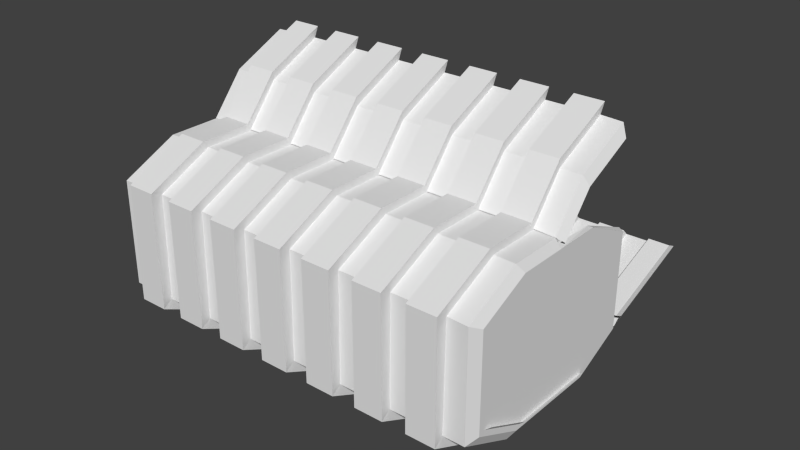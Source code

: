 # Source: MagnetDispenserblend.blend  (saved by Blender 2.68.0; exported with 4.5.12 LTS)
import bpy
from mathutils import Matrix  # noqa: F401  (used for matrix-valued properties, if any)

bpy.ops.wm.read_factory_settings(use_empty=True)
scene = bpy.context.scene
scene.name = 'Scene'

# ---- collections
col_collection_1 = bpy.data.collections.new('Collection 1'); scene.collection.children.link(col_collection_1)

# ---- materials (node trees are filled in below, after node groups)
mat_material = bpy.data.materials.new('Material')
mat_material.alpha_threshold = 0.0
mat_material.use_transparent_shadow = False
mat_material.roughness = 0.5
mat_material.line_color = (0.0, 0.0, 0.0, 1.0)

# ---- material node trees

# ---- world
world_world = bpy.data.worlds.new('World'); scene.world = world_world
world_world.color = (0.05088, 0.05088, 0.05088)
world_world.use_sun_shadow = False
world_world.sun_shadow_jitter_overblur = 0.0
world_world.cycles.sampling_method = 'MANUAL'
world_world.cycles.sample_map_resolution = 256

# ---- meshes
me_cube_002 = bpy.data.meshes.new('Cube.002')
me_cube_002.from_pydata([(0.4668, -0.7832, -0.5904), (0.3335, -0.7832, -0.5904), (0.3335, -0.2657, -1.09), (0.4668, -0.2657, -1.09), (0.4668, -0.7832, 1.41), (0.3335, -0.7832, 1.41), (0.3401, -0.3139, -1.24), (0.3401, -0.8832, -0.6904), (0.4668, 0.2168, -1.09), (0.3335, 0.2168, -1.09), (0.4601, -0.3139, -1.24), (0.4601, -0.8832, -0.6904), (0.3335, -0.2657, 1.91), (0.4668, -0.2657, 1.91), (0.3368, -0.8913, 1.503), (0.1935, -0.8832, -0.6904), (0.1935, -0.3139, -1.24), (0.3401, 0.2168, -1.24), (0.3335, 0.6993, -1.09), (0.4668, 0.6993, -1.09), (0.4601, 0.2168, -1.24), (0.6068, -0.3139, -1.24), (0.6068, -0.8832, -0.6904), (0.3368, -0.322, 2.053), (0.4635, -0.322, 2.053), (0.4635, -0.8913, 1.503), (0.3335, 0.2168, 1.91), (0.4668, 0.2168, 1.91), (0.4668, 0.2168, 1.91), (0.4668, 0.2162, 1.91), (0.1968, -0.8913, 1.503), (0.2001, -0.7832, -0.5904), (0.2001, -0.2657, -1.09), (0.1935, 0.2168, -1.24), (0.3335, 1.217, -0.5904), (0.4668, 1.217, -0.5904), (0.4635, 0.7395, -1.247), (0.6068, 0.2168, -1.24), (0.6035, -0.8913, 1.503), (0.6001, -0.2657, -1.09), (0.6001, -0.7832, -0.5904), (0.3368, 0.2082, 2.052), (0.3368, 0.2088, 2.052), (0.3368, 0.2087, 2.053), (0.3401, -0.3832, 2.211), (0.3401, -1.009, 1.606), (0.1968, -0.322, 2.053), (0.4601, -0.3832, 2.211), (0.4601, -1.009, 1.606), (0.6035, -0.322, 2.053), (0.4665, 0.216, 1.924), (0.4635, 0.2088, 2.052), (0.2001, -0.7832, 1.41), (0.2001, 0.2168, -1.09), (0.0668, -0.7832, -0.5904), (0.0668, -0.2657, -1.09), (0.3368, 0.7395, -1.247), (0.1968, 0.7395, -1.247), (0.3368, 1.309, -0.6971), (0.4635, 1.309, -0.6971), (0.6035, 0.7395, -1.247), (0.6001, 0.2168, -1.09), (0.7335, -0.2657, -1.09), (0.7335, -0.7832, -0.5904), (0.4635, 0.2087, 2.053), (0.3401, 0.2006, 2.211), (0.1971, 0.2081, 2.053), (0.1971, 0.2087, 2.053), (0.1968, 0.2087, 2.053), (0.3364, 0.2087, 2.053), (0.3364, 0.2081, 2.053), (0.1935, -0.3832, 2.211), (0.1935, -1.009, 1.606), (0.3335, -0.8994, -0.7038), (0.07013, -0.322, 2.053), (0.07013, -0.8913, 1.503), (0.2001, -0.2657, 1.91), (0.4668, -0.8994, -0.7038), (0.6068, -0.3832, 2.211), (0.6068, -1.009, 1.606), (0.4601, -1.009, -0.8138), (0.4601, 0.2001, 2.21), (0.4601, 0.2007, 2.21), (0.4601, 0.2006, 2.211), (0.4604, 0.2014, 2.196), (0.4605, 0.2009, 2.195), (0.729, -0.322, 2.053), (0.729, -0.8913, 1.503), (0.6001, -0.7832, 1.41), (0.6001, -0.2657, 1.91), (0.4638, 0.2081, 2.053), (0.4638, 0.2087, 2.053), (0.6035, 0.2087, 2.053), (0.6031, 0.2087, 2.053), (0.6031, 0.2081, 2.053), (0.0668, 0.2168, -1.09), (0.0668, -0.7832, 1.41), (0.07347, -0.3139, -1.24), (0.07347, -0.8832, -0.6904), (0.1968, 1.309, -0.6971), (0.3401, 0.7845, -1.419), (0.3401, 1.411, -0.8138), (0.4601, 0.7845, -1.419), (0.4601, 1.411, -0.8138), (0.6035, 1.309, -0.6971), (0.6001, 0.6993, -1.09), (0.7335, 0.2168, -1.09), (0.7335, -0.7832, 1.41), (0.7246, -0.3139, -1.24), (0.7246, -0.8832, -0.6904), (0.1935, 0.2006, 2.211), (0.1935, 0.2007, 2.21), (0.3401, 0.2007, 2.21), (0.1938, 0.2014, 2.196), (0.07013, 0.2087, 2.053), (0.1935, 0.2001, 2.21), (0.1938, 0.2009, 2.195), (0.3401, -1.009, -0.8138), (0.1935, -1.009, -0.8138), (0.2001, -0.8994, -0.7038), (0.0668, -0.8994, -0.7038), (-0.06987, -0.322, 2.053), (-0.06987, -0.8913, 1.503), (0.07347, -0.3832, 2.211), (0.07346, -1.009, 1.606), (0.0668, -0.2657, 1.91), (0.3335, -0.3301, -1.254), (0.4668, -0.3301, -1.254), (0.6068, -1.009, -0.8138), (0.6068, 0.2006, 2.211), (0.6068, 0.2007, 2.21), (0.7335, -0.8994, -0.7038), (0.6001, -0.8994, -0.7038), (0.729, 0.2087, 2.053), (0.869, -0.8913, 1.503), (0.869, -0.322, 2.053), (0.7246, -0.3832, 2.211), (0.7246, -1.009, 1.606), (0.6034, 0.2082, 2.052), (0.6034, 0.2088, 2.052), (0.6001, 0.2168, 1.91), (0.7335, -0.2657, 1.91), (0.2001, 0.6993, -1.09), (0.07347, 0.2168, -1.24), (0.0668, 0.6993, -1.09), (-0.0732, -0.8832, -0.6904), (-0.0732, -0.3139, -1.24), (0.07013, 1.309, -0.6971), (0.07013, 0.7395, -1.247), (0.2001, 1.217, -0.5904), (0.1935, 0.7845, -1.419), (0.1935, 1.411, -0.8138), (0.3401, 0.2006, -1.419), (0.3335, 0.2006, -1.254), (0.4668, 0.2006, -1.254), (0.6068, 0.7845, -1.419), (0.6068, 1.411, -0.8138), (0.729, 0.7395, -1.247), (0.729, 1.309, -0.6971), (0.6001, 1.217, -0.5904), (0.7335, 0.6993, -1.09), (0.7246, 0.2168, -1.24), (0.8712, -0.314, -1.24), (0.8712, -0.8832, -0.6904), (-0.06955, 0.2081, 2.053), (-0.06955, 0.2087, 2.053), (-0.06987, 0.2087, 2.053), (0.06978, 0.2087, 2.053), (0.06978, 0.2081, 2.053), (0.07011, 0.2082, 2.052), (0.07011, 0.2088, 2.052), (0.0668, 0.2168, 1.91), (0.07347, 0.2006, 2.211), (0.1968, 0.2088, 2.052), (0.1935, -0.3832, -1.419), (0.3401, -0.3832, -1.419), (0.0668, -0.3301, -1.254), (0.2001, -0.3301, -1.254), (-0.1965, -0.322, 2.053), (-0.1965, -0.8913, 1.503), (-0.0732, -0.3832, 2.211), (-0.0732, -1.009, 1.606), (-0.06653, -0.2657, 1.91), (-0.06653, -0.7832, 1.41), (0.2001, 0.2168, 1.91), (0.2001, 0.2168, 1.91), (0.2001, 0.2162, 1.91), (0.4601, -0.3832, -1.419), (0.6068, -0.3832, -1.419), (0.7246, -1.009, -0.8138), (0.6001, -0.3301, -1.254), (0.7335, -0.3301, -1.254), (0.729, 0.2088, 2.052), (0.7293, 0.2081, 2.053), (0.7293, 0.2087, 2.053), (0.869, 0.2087, 2.053), (0.8687, 0.2087, 2.053), (0.8687, 0.2081, 2.053), (0.7246, 0.2001, 2.21), (0.7246, 0.2007, 2.21), (0.7246, 0.2006, 2.211), (0.7251, 0.2015, 2.194), (0.7251, 0.201, 2.192), (0.9735, -0.3301, 2.046), (0.9735, -0.8994, 1.496), (0.8712, -0.3832, 2.211), (0.8712, -1.009, 1.606), (0.8668, -0.7832, 1.41), (0.8668, -0.2657, 1.91), (0.7335, 0.2168, 1.91), (0.7334, 0.2168, 1.91), (0.7334, 0.2162, 1.91), (0.733, 0.2159, 1.926), (-0.0732, 0.2168, -1.24), (0.0668, 1.217, -0.5904), (-0.06653, -0.7832, -0.5904), (-0.06653, -0.2657, -1.09), (-0.06987, 0.7395, -1.247), (-0.06987, 1.309, -0.6971), (0.07347, 0.7845, -1.419), (0.07347, 1.411, -0.8138), (0.0668, 0.2006, -1.254), (0.2001, 0.2006, -1.254), (0.1935, 0.2006, -1.419), (0.4601, 0.2006, -1.419), (0.6068, 0.2006, -1.419), (0.6001, 0.2006, -1.254), (0.7335, 0.2006, -1.254), (0.869, 0.7395, -1.247), (0.869, 1.309, -0.6971), (0.7246, 0.7845, -1.419), (0.7246, 1.411, -0.8138), (0.7335, 1.217, -0.5904), (0.8712, 0.2168, -1.24), (0.8668, -0.2657, -1.09), (0.8668, -0.7832, -0.5904), (-0.1965, 0.2087, 2.053), (-0.07319, 0.2001, 2.21), (-0.07319, 0.2007, 2.21), (-0.0732, 0.2006, 2.211), (-0.07289, 0.2014, 2.196), (-0.07286, 0.2009, 2.195), (-0.06985, 0.2088, 2.052), (-0.06985, 0.2082, 2.052), (-0.06686, 0.2154, 1.924), (-0.06686, 0.216, 1.924), (-0.06653, 0.2168, 1.91), (0.07345, 0.2007, 2.21), (0.1998, 0.216, 1.924), (0.07347, -1.009, -0.8138), (0.07347, -0.3832, -1.419), (-0.06653, -0.8994, -0.7038), (-0.1999, -0.8994, -0.7038), (-0.3365, -0.322, 2.053), (-0.3365, -0.8913, 1.503), (-0.1999, -0.7832, 1.41), (-0.1999, -0.2657, 1.91), (-0.1932, -0.3832, 2.211), (-0.1932, -1.009, 1.606), (-0.0732, -1.009, -0.8138), (0.7246, -0.3832, -1.419), (0.9735, 0.2006, 2.046), (0.8712, 0.2006, 2.211), (0.869, 0.2081, 2.052), (0.869, 0.2088, 2.052), (0.8668, 0.2168, 1.91), (0.8712, 0.2007, 2.21), (0.9735, -0.8994, -0.7038), (1.0, -0.277, 1.881), (1.0, -0.7894, 1.386), (0.8668, -0.8994, -0.7038), (0.9735, -0.7832, 1.41), (0.9735, -0.2657, 1.91), (0.8712, -1.009, -0.8138), (-0.06653, 0.2168, -1.09), (-0.1999, -0.7832, -0.5904), (-0.1999, -0.2657, -1.09), (-0.1965, 1.309, -0.6971), (-0.1965, 0.7395, -1.247), (-0.0732, 0.7845, -1.419), (-0.0732, 1.411, -0.8138), (-0.06653, 0.6993, -1.09), (-0.06653, 1.217, -0.5904), (0.07347, 0.2006, -1.419), (0.8712, 1.411, -0.8138), (0.9735, 0.7314, -1.254), (0.9735, 1.301, -0.7038), (0.8712, 0.7845, -1.419), (0.8668, 1.217, -0.5904), (0.8668, 0.6993, -1.09), (0.8668, 0.2168, -1.09), (0.9735, -0.7832, -0.5904), (0.9735, -0.2657, -1.09), (-0.3362, 0.2081, 2.053), (-0.3362, 0.2087, 2.053), (-0.3365, 0.2087, 2.053), (-0.1969, 0.2087, 2.053), (-0.1969, 0.2081, 2.053), (-0.1966, 0.2082, 2.052), (-0.1966, 0.2088, 2.052), (-0.1999, 0.2168, 1.91), (-0.1932, 0.2006, 2.211), (-0.06657, 0.2168, 1.91), (-0.06657, 0.2162, 1.91), (-0.0732, -0.3832, -1.419), (-0.1999, -0.3301, -1.254), (-0.06653, -0.3301, -1.254), (-0.4632, -0.8913, 1.503), (-0.4632, -0.322, 2.053), (-0.3332, -0.2657, 1.91), (-0.3332, -0.7832, 1.41), (-0.3399, -0.3832, 2.211), (-0.3399, -1.009, 1.606), (-0.3399, -0.8832, -0.6904), (-0.1932, -0.8832, -0.6904), (0.8712, -0.3832, -1.419), (0.7246, 0.2006, -1.419), (0.9729, 0.2007, 2.045), (1.0, 0.2006, 1.881), (0.9735, 0.2168, 1.91), (1.0, -0.7894, -0.5938), (-0.1999, 0.2168, -1.09), (-0.1932, -0.3139, -1.24), (-0.3365, 0.7395, -1.247), (-0.3365, 1.309, -0.6971), (-0.1932, 0.7845, -1.419), (-0.1932, 1.411, -0.8138), (-0.1999, 1.217, -0.5904), (-0.1999, 0.6993, -1.09), (-0.1999, 0.2006, -1.254), (-0.06653, 0.2006, -1.254), (-0.0732, 0.2006, -1.419), (0.8668, 0.2006, -1.254), (1.0, 0.6783, -1.089), (1.0, 1.191, -0.5938), (0.9735, 1.217, -0.5904), (0.8712, 0.2006, -1.419), (0.9735, 0.6993, -1.09), (0.9735, 0.2168, -1.09), (1.019, -0.2175, -0.9404), (1.019, -0.6832, -0.4904), (-0.4632, 0.2087, 2.053), (-0.3399, 0.2001, 2.21), (-0.3399, 0.2007, 2.21), (-0.3399, 0.2006, 2.211), (-0.3396, 0.2014, 2.196), (-0.3395, 0.2009, 2.195), (-0.3365, 0.2088, 2.052), (-0.3365, 0.2082, 2.052), (-0.3335, 0.2154, 1.924), (-0.3335, 0.216, 1.924), (-0.3332, 0.2168, 1.91), (-0.1932, 0.2007, 2.21), (-0.1932, -1.009, -0.8138), (-0.1932, -0.3832, -1.419), (-0.3332, -0.8994, -0.7038), (-0.4665, -0.8994, -0.7038), (-0.6032, -0.322, 2.053), (-0.6032, -0.8913, 1.503), (-0.4665, -0.7832, 1.41), (-0.4665, -0.2657, 1.91), (-0.4599, -0.3832, 2.211), (-0.4599, -1.009, 1.606), (-0.3399, -1.009, -0.8138), (-0.3399, -0.3139, -1.24), (0.8668, -0.3301, -1.254), (0.9734, 0.2007, 2.045), (0.9735, 0.2008, 2.045), (1.0, 0.2008, 1.881), (0.9735, -0.3301, -1.254), (1.0, -0.277, -1.089), (1.019, -0.6832, 1.31), (-0.1932, 0.2168, -1.24), (-0.3399, 0.2168, -1.24), (-0.4632, 1.309, -0.6971), (-0.4632, 0.7395, -1.247), (-0.3399, 0.7845, -1.419), (-0.3399, 1.411, -0.8138), (-0.1932, 0.2006, -1.419), (0.9735, 0.2006, -1.254), (1.0, 0.2006, -1.089), (1.019, 1.117, -0.4904), (1.019, 0.651, -0.9404), (1.019, 0.2168, -0.9404), (-0.6029, 0.2081, 2.053), (-0.6029, 0.2087, 2.053), (-0.6032, 0.2087, 2.053), (-0.4636, 0.2087, 2.053), (-0.4636, 0.2081, 2.053), (-0.4632, 0.2082, 2.052), (-0.4632, 0.2088, 2.052), (-0.4665, 0.2168, 1.91), (-0.4599, 0.2006, 2.211), (-0.3332, 0.2168, 1.91), (-0.3332, 0.2162, 1.91), (-0.3399, -0.3832, -1.419), (-0.4665, -0.3301, -1.254), (-0.3332, -0.3301, -1.254), (-0.7299, -0.322, 2.053), (-0.7299, -0.8913, 1.503), (-0.5999, -0.2657, 1.91), (-0.5999, -0.7832, 1.41), (-0.6065, -0.3832, 2.211), (-0.6065, -1.009, 1.606), (-0.6065, -0.8832, -0.6904), (-0.4599, -0.8832, -0.6904), (-0.4665, -0.7832, -0.5904), (-0.3332, -0.7832, -0.5904), (-0.3332, -0.2657, -1.09), (1.0, 0.6781, 1.881), (0.9999, 0.6785, 1.881), (1.0, 0.6783, 1.881), (-0.3332, 0.2168, -1.09), (-0.6032, 0.7395, -1.247), (-0.6032, 1.309, -0.6971), (-0.4599, 0.7845, -1.419), (-0.4599, 1.411, -0.8138), (-0.4665, 0.2006, -1.254), (-0.3332, 0.2006, -1.254), (-0.3332, 1.217, -0.5904), (-0.4665, 1.217, -0.5904), (-0.3399, 0.2006, -1.419), (1.0, 1.191, 1.386), (0.9999, 1.191, 1.386), (0.9999, 1.191, 1.386), (0.9735, 1.217, 1.409), (-0.6062, 0.2014, 2.196), (-0.7299, 0.2087, 2.053), (-0.6065, 0.2001, 2.21), (-0.6065, 0.2007, 2.21), (-0.6065, 0.2006, 2.211), (-0.6062, 0.2009, 2.195), (-0.6032, 0.2088, 2.052), (-0.6032, 0.2082, 2.052), (-0.6002, 0.2154, 1.924), (-0.6002, 0.216, 1.924), (-0.5999, 0.2168, 1.91), (-0.4599, 0.2007, 2.21), (-0.4599, -1.009, -0.8138), (-0.4599, -0.3832, -1.419), (-0.5999, -0.8994, -0.7038), (-0.7332, -0.8994, -0.7038), (-0.8699, -0.322, 2.053), (-0.8699, -0.8913, 1.503), (-0.7265, -0.3832, 2.211), (-0.7265, -1.009, 1.606), (-0.7332, -0.7832, 1.41), (-0.7332, -0.2657, 1.91), (-0.6065, -1.009, -0.8138), (-0.6065, -0.3139, -1.24), (-0.4599, -0.3139, -1.24), (-0.4665, -0.2657, -1.09), (0.9735, 0.6993, 1.91), (-0.3332, 0.6993, -1.09), (-0.4599, 0.2168, -1.24), (-0.6065, 0.2168, -1.24), (-0.7299, 1.309, -0.6971), (-0.7299, 0.7395, -1.247), (-0.5999, 0.6993, -1.09), (-0.5999, 1.217, -0.5904), (-0.6065, 0.7845, -1.419), (-0.6065, 1.411, -0.8138), (-0.4599, 0.2006, -1.419), (-0.4665, 0.6993, -1.09), (-0.8696, 0.2081, 2.053), (-0.8696, 0.2087, 2.053), (-0.8699, 0.2087, 2.053), (-0.7302, 0.2087, 2.053), (-0.7302, 0.2081, 2.053), (-0.7299, 0.2082, 2.052), (-0.7299, 0.2088, 2.052), (-0.7332, 0.2168, 1.91), (-0.7265, 0.2006, 2.211), (-0.5999, 0.2168, 1.91), (-0.5999, 0.2162, 1.91), (-0.6065, -0.3832, -1.419), (-0.7332, -0.3301, -1.254), (-0.5999, -0.3301, -1.254), (-0.9732, -0.8994, 1.496), (-0.9732, -0.3301, 2.046), (-0.8732, -0.3832, 2.211), (-0.8732, -1.009, 1.606), (-0.8665, -0.2657, 1.91), (-0.8665, -0.7832, 1.41), (-0.8732, -0.8832, -0.6904), (-0.7265, -0.8832, -0.6904), (-0.5999, -0.7832, -0.5904), (-0.7332, -0.7832, -0.5904), (-0.5999, -0.2657, -1.09), (-0.4665, 0.2168, -1.09), (0.9735, 1.217, 1.41), (-0.5999, 0.2168, -1.09), (-0.8699, 0.7395, -1.247), (-0.8699, 1.309, -0.6971), (-0.7265, 0.7845, -1.419), (-0.7265, 1.411, -0.8138), (-0.7332, 1.217, -0.5904), (-0.7332, 0.6993, -1.09), (-0.7332, 0.2006, -1.254), (-0.5999, 0.2006, -1.254), (-0.6065, 0.2006, -1.419), (-0.8729, 0.2014, 2.196), (-0.9732, 0.2006, 2.046), (-0.8732, 0.2001, 2.21), (-0.8732, 0.2007, 2.21), (-0.8732, 0.2006, 2.211), (-0.8729, 0.2009, 2.195), (-0.8698, 0.2088, 2.052), (-0.8698, 0.2081, 2.052), (-0.8669, 0.2154, 1.924), (-0.8669, 0.216, 1.924), (-0.8665, 0.2168, 1.91), (-0.7266, 0.2007, 2.21), (-0.7265, -1.009, -0.8138), (-0.7265, -0.3832, -1.419), (-0.8665, -0.8994, -0.7038), (-0.9999, -0.7894, 1.386), (-0.9999, -0.277, 1.881), (-0.8732, -1.009, -0.8138), (-0.9732, -0.2657, 1.91), (-0.9732, -0.7832, 1.41), (-0.8732, -0.3139, -1.24), (-0.7265, -0.3139, -1.24), (-0.7332, -0.2657, -1.09), (-0.7265, 0.2168, -1.24), (-0.8732, 0.2168, -1.24), (-0.9732, 1.301, -0.7038), (-0.9732, 0.7314, -1.254), (-0.8732, 0.7845, -1.419), (-0.8732, 1.411, -0.8138), (-0.8665, 0.6993, -1.09), (-0.8665, 1.217, -0.5904), (-0.7265, 0.2006, -1.419), (-0.7332, 0.2168, -1.09), (-0.9999, 0.2006, 1.881), (-0.9732, 0.2007, 2.045), (-0.9731, 0.2007, 2.045), (-0.8705, 0.2088, 2.052), (-0.9732, 0.2168, 1.91), (-0.8666, 0.2168, 1.91), (-0.8666, 0.2162, 1.91), (-0.8732, -0.3832, -1.419), (-0.9732, -0.8994, -0.7038), (-0.9999, -0.7894, -0.5938), (-0.8665, -0.7832, -0.5904), (-0.9732, -0.7832, -0.5904), (-0.8665, -0.2657, -1.09), (-0.8665, 0.2168, -1.09), (-0.9999, 1.191, -0.5938), (-0.9999, 0.6783, -1.089), (-0.9732, 0.2006, -1.254), (-0.8665, 0.2006, -1.254), (-0.9732, 0.6993, -1.09), (-0.9732, 1.217, -0.5904), (-0.8732, 0.2006, -1.419), (-0.9732, 0.2007, 2.045), (-0.9997, 0.2007, 1.881), (-0.8665, -0.3301, -1.254), (-0.9732, -0.3301, -1.254), (-0.9999, -0.277, -1.089), (-0.9732, -0.2657, -1.09), (-0.9999, 0.2006, -1.089), (-0.9732, 0.2168, -1.09), (-1.019, -0.6832, -0.4904), (-1.019, -0.2175, -0.9404), (-0.9997, 1.191, 1.386), (-0.9997, 1.191, 1.386), (-0.9999, 1.191, 1.386), (-0.9732, 1.217, 1.409), (-0.9732, 1.217, 1.409), (-1.019, 0.2168, -0.9404), (-1.019, 0.651, -0.9404), (-0.9997, 0.6785, 1.881), (-0.9999, 0.6783, 1.881), (-0.9999, 1.191, -0.5938), (-0.9999, 0.6783, -1.089), (-0.9999, 0.6783, 1.88), (-0.9999, 1.19, 1.385), (-0.9999, 1.19, 1.386), (-0.9999, 1.191, 1.386), (-0.9999, 0.6783, 1.881), (-0.9999, 0.6783, 1.88), (-0.9999, 0.2006, -1.089), (-0.9999, 0.2006, 1.88), (-0.9999, 0.6778, 1.88), (-0.9999, 0.6778, 1.881), (-0.9999, 0.2006, 1.881), (-0.9999, 0.2006, 1.881), (-0.9999, 0.2001, 1.881), (-0.9999, -0.277, -1.089), (-0.9999, 0.2001, 1.88), (-0.9999, -0.277, 1.881), (-0.9997, 0.6781, 1.881), (-0.9997, 0.6785, 1.881), (-0.9997, 0.2007, 1.881), (-0.9999, -0.7894, -0.5938), (-0.9999, -0.7894, 1.386), (-0.3332, 1.217, -0.5904), (-0.3332, 0.6993, -1.09), (-0.3365, 0.7395, -1.247), (-0.3365, 1.309, -0.6971), (-0.4632, 0.7395, -1.247), (-0.4665, 0.6993, -1.09), (-0.4665, 1.217, -0.5904), (-0.4632, 1.309, -0.6971), (-0.7299, -0.8913, 1.503), (-0.7332, -0.7832, 1.41), (-0.7332, -0.7832, -0.5904), (-0.7265, -0.8832, -0.6904), (-0.7332, -0.2657, -1.09), (-0.7265, -0.3139, -1.24), (0.07345, 0.2001, 2.21), (-0.9999, 0.6778, 1.88), (-0.9999, 1.19, 1.385), (-0.9999, 0.2001, 1.88), (0.6068, 0.2001, 2.21), (0.3401, 0.2001, 2.21), (-0.1932, 0.2001, 2.21), (-0.7266, 0.2001, 2.21), (0.8712, 0.2001, 2.21), (-0.4599, 0.2001, 2.21), (1.0, 0.2008, 1.881), (1.0, 0.6781, 1.881), (1.0, 0.5228, -0.8811), (1.0, 0.783, -0.3161), (1.0, 0.783, 0.8344), (0.9735, -0.07811, -0.8781), (0.9735, -0.363, -0.3074), (0.9735, -0.3747, 0.8192), (0.9735, -0.1072, 1.392), (0.9735, 0.4508, 1.411), (0.9735, 0.7474, 0.8393), (0.9735, 0.7532, -0.3035), (0.9735, 0.4858, -0.8836), (1.0, 0.4824, 1.416), (1.0, -0.07383, 1.385), (1.0, -0.343, 0.8049), (1.0, -0.334, -0.315), (1.0, -0.04693, -0.8794), (-0.9733, 0.6783, 1.88)], [(581, 639)], [(0, 3, 2, 1), (55, 54, 31, 32), (1, 5, 4, 0), (54, 96, 52, 31), (406, 359, 310, 407), (2, 3, 8, 9), (321, 276, 216, 274), (109, 107, 87), (179, 254, 253, 178), (109, 63, 107), (372, 322, 276, 321), (484, 443, 399, 485), (484, 483, 443), (563, 564, 560, 545), (484, 544, 483), (275, 255, 183, 215), (357, 358, 401, 400), (271, 291, 340, 371), (562, 560, 546, 547), (145, 122, 75, 98), (145, 183, 122), (145, 215, 183), (525, 547, 546, 521), (552, 562, 547, 530), (217, 213, 143, 148), (543, 559, 558, 542), (516, 478, 479, 517), (478, 516, 543, 542), (527, 549, 548, 526), (559, 561, 550, 558), (267, 270, 365, 369), (77, 73, 126, 127), (119, 120, 176, 177), (225, 60, 226), (225, 155, 60), (251, 252, 305, 306), (355, 356, 396, 397), (440, 441, 476, 477), (494, 495, 456, 457), (134, 204, 203, 135), (23, 14, 25, 24), (202, 86, 198, 201), (86, 202, 133), (133, 202, 201), (200, 198, 86, 136), (199, 201, 198, 200), (85, 24, 81, 84), (24, 85, 64), (64, 85, 84), (83, 81, 24, 47), (82, 84, 81, 83), (124, 120, 75), (124, 249, 120), (178, 179, 122, 121), (308, 307, 254, 253), (398, 399, 358, 357), (479, 478, 443, 442), (132, 128, 188, 190), (25, 14, 73, 77), (135, 203, 261, 195), (30, 75, 120, 119), (176, 250, 283, 221), (122, 179, 252, 251), (252, 353, 354, 305), (254, 307, 356, 355), (358, 399, 441, 440), (476, 514, 532, 498), (87, 137, 136, 86), (74, 75, 30, 46), (345, 343, 294, 295), (296, 294, 343, 352), (343, 344, 301, 352), (296, 352, 301, 236), (336, 228, 332), (336, 287, 228), (43, 23, 24, 64), (369, 365, 332, 379), (126, 153, 154, 127), (100, 101, 58, 56), (304, 259, 251, 306), (177, 176, 221, 222), (306, 305, 329, 330), (396, 417, 418, 397), (477, 476, 498, 499), (541, 518, 515, 557), (228, 229, 286, 285), (45, 73, 14), (45, 117, 73), (325, 326, 277, 278), (79, 132, 38), (79, 128, 132), (44, 45, 14, 23), (126, 175, 152, 153), (114, 74, 46, 68), (258, 252, 179), (361, 362, 307, 308), (258, 353, 252), (362, 356, 307), (362, 438, 356), (444, 445, 399, 398), (320, 267, 369, 370), (203, 204, 269, 268), (269, 204, 267, 320), (370, 369, 379, 380), (285, 286, 334, 333), (515, 542, 558, 557), (443, 481, 480, 442), (445, 441, 399), (445, 513, 441), (493, 529, 528, 492), (557, 558, 550, 551), (49, 38, 87, 86), (260, 189, 131, 191), (206, 273, 270, 134), (270, 273, 315, 365), (92, 49, 86, 133), (80, 187, 188, 128), (47, 48, 79, 78), (187, 224, 225, 188), (79, 48, 80, 128), (83, 47, 78, 129), (187, 80, 77, 127), (113, 111, 67, 68), (69, 67, 111, 112), (111, 110, 65, 112), (69, 112, 65, 43), (155, 156, 104, 60), (117, 118, 174, 175), (71, 72, 45, 44), (45, 72, 118, 117), (175, 174, 223, 152), (73, 117, 175, 126), (174, 118, 119, 177), (80, 25, 77), (80, 48, 25), (249, 259, 304, 250), (180, 181, 124, 123), (124, 181, 259, 249), (219, 279, 280, 220), (250, 304, 331, 283), (118, 30, 119), (118, 72, 30), (122, 181, 180, 121), (120, 249, 250, 176), (353, 363, 395, 354), (311, 312, 258, 257), (395, 421, 378, 354), (258, 312, 363, 353), (344, 311, 257, 301), (395, 363, 355, 397), (259, 122, 251), (259, 181, 122), (305, 354, 378, 329), (219, 220, 147, 148), (178, 121, 166, 236), (438, 448, 475, 439), (362, 403, 448, 438), (402, 403, 362, 361), (439, 475, 500, 462), (356, 438, 439, 396), (475, 448, 440, 477), (363, 254, 355), (363, 312, 254), (396, 439, 462, 417), (513, 518, 541, 514), (480, 481, 445, 444), (445, 481, 518, 513), (514, 541, 554, 532), (480, 444, 472, 505), (448, 358, 440), (448, 403, 358), (504, 467, 465, 501), (467, 504, 512), (472, 512, 504, 505), (467, 512, 472, 427), (501, 465, 466), (441, 513, 514, 476), (550, 561, 549, 527), (331, 304, 306, 330), (554, 541, 557, 551), (358, 403, 402, 357), (222, 221, 148, 57), (414, 461, 460, 413), (254, 312, 311, 253), (153, 56, 36, 154), (223, 174, 177, 222), (99, 151, 150, 57), (218, 280, 279, 217), (417, 375, 323, 418), (499, 498, 457, 413), (316, 260, 191, 227), (500, 475, 477, 499), (59, 103, 102, 36), (379, 285, 333, 380), (415, 416, 374, 375), (226, 60, 157, 227), (336, 316, 230, 287), (225, 224, 102, 155), (224, 187, 127, 154), (152, 223, 150, 100), (30, 72, 71, 46), (283, 331, 279, 219), (421, 376, 325, 378), (330, 329, 278, 217), (421, 395, 397, 418), (462, 500, 460, 415), (324, 377, 376, 323), (532, 554, 528, 494), (429, 387, 385, 426), (387, 429, 437), (429, 430, 392, 437), (387, 437, 392, 341), (426, 385, 386), (564, 570, 562, 560), (234, 235, 291, 292), (60, 105, 159, 104), (217, 274, 213), (217, 281, 274), (276, 275, 215, 216), (278, 328, 327, 277), (451, 406, 407, 408), (523, 487, 486, 488), (492, 547, 525), (492, 530, 547), (271, 207, 208, 272), (4, 5, 12, 13), (52, 96, 125, 76), (121, 122, 183, 182), (183, 255, 256, 182), (348, 349, 347, 295), (349, 348, 309), (309, 348, 295, 253), (349, 309, 351, 350), (347, 349, 350), (310, 359, 360, 309), (401, 446, 447, 400), (442, 443, 483, 482), (235, 207, 271, 291), (21, 22, 40, 39), (15, 52, 30), (143, 97, 55, 95), (15, 31, 52), (322, 314, 275, 276), (487, 446, 401, 486), (524, 522, 523, 533), (74, 125, 96, 75), (404, 486, 401, 358), (398, 447, 446, 399), (288, 289, 337, 335), (34, 18, 19, 35), (14, 1, 7), (14, 5, 1), (144, 142, 149, 214), (217, 218, 282, 281), (327, 328, 281, 282), (463, 453, 419, 420), (496, 497, 458, 459), (492, 493, 531, 530), (290, 234, 292, 338), (134, 207, 235, 163), (57, 53, 33), (57, 142, 53), (95, 55, 32, 53), (146, 216, 215, 145), (489, 451, 408, 412), (307, 359, 406, 405), (523, 488, 491, 533), (521, 546, 544, 484), (157, 106, 161), (157, 160, 106), (46, 30, 52, 76), (148, 144, 214, 147), (413, 491, 455), (413, 458, 491), (457, 497, 496, 456), (272, 208, 265, 319), (11, 4, 25), (4, 11, 0), (27, 13, 29, 28), (29, 26, 28), (26, 29, 13, 12), (17, 6, 2, 9), (243, 244, 242, 166), (244, 243, 182), (182, 243, 166, 121), (244, 182, 246, 245), (242, 244, 245), (184, 76, 186, 185), (186, 171, 185), (171, 186, 76, 125), (246, 182, 303, 302), (303, 300, 302), (300, 303, 182, 256), (313, 310, 254), (313, 407, 310), (436, 400, 474, 473), (474, 471, 473), (471, 474, 400, 447), (351, 309, 394, 393), (394, 391, 393), (391, 394, 309, 360), (508, 509, 510, 507), (509, 508, 482), (482, 508, 466, 442), (509, 482, 511, 510), (466, 508, 507), (292, 339, 340, 291), (338, 383, 339, 292), (337, 335, 381, 382), (560, 545, 544, 546), (483, 520, 519, 482), (553, 552, 530, 531), (545, 520, 483, 544), (511, 482, 540, 539), (540, 538, 539), (538, 540, 482, 519), (233, 162, 234, 290), (40, 63, 62, 39), (135, 208, 207, 134), (107, 88, 89, 141), (108, 62, 63, 109), (40, 88, 107, 63), (228, 289, 288, 229), (105, 160, 232, 159), (157, 158, 232, 160), (162, 163, 235, 234), (39, 62, 106, 61), (209, 141, 211, 210), (211, 140, 210), (140, 211, 141, 89), (109, 163, 162, 108), (134, 87, 86, 135), (87, 134, 163, 109), (158, 157, 228, 229), (108, 162, 233, 161), (197, 135, 193, 194), (197, 194, 196, 195), (135, 197, 195), (133, 193, 135, 86), (193, 133, 194), (11, 22, 21, 10), (38, 25, 24, 49), (11, 25, 38, 22), (36, 60, 104, 59), (10, 21, 37, 20), (94, 49, 90, 91), (94, 91, 93, 92), (49, 94, 92), (64, 90, 49, 24), (90, 64, 91), (0, 11, 10, 3), (36, 59, 35, 19), (49, 89, 88, 38), (37, 21, 39, 61), (24, 25, 4, 13), (36, 8, 20), (36, 19, 8), (38, 40, 22), (38, 88, 40), (16, 15, 7, 6), (14, 30, 46, 23), (15, 30, 14, 7), (99, 57, 56, 58), (16, 6, 17, 33), (70, 23, 66, 67), (70, 67, 69, 43), (23, 70, 43), (68, 66, 23, 46), (66, 68, 67), (6, 7, 1, 2), (56, 18, 34, 58), (16, 32, 31, 15), (57, 99, 149, 142), (23, 12, 5, 14), (146, 145, 98, 97), (75, 122, 121, 74), (218, 217, 148, 147), (213, 146, 97, 143), (168, 121, 164, 165), (168, 165, 167, 114), (121, 168, 114, 74), (164, 121, 166), (164, 166, 165), (75, 54, 98), (75, 96, 54), (97, 98, 54, 55), (364, 313, 314, 322), (323, 278, 277, 324), (313, 254, 179, 314), (373, 364, 322, 372), (297, 253, 293, 294), (297, 294, 296, 236), (253, 297, 236, 178), (293, 253, 295), (293, 295, 294), (364, 408, 407, 313), (178, 256, 255, 179), (253, 254, 310, 309), (323, 412, 373), (323, 453, 412), (179, 275, 314), (179, 255, 275), (449, 404, 405, 450), (307, 358, 357, 308), (404, 358, 307, 405), (413, 375, 374, 414), (455, 449, 450, 454), (388, 357, 384, 385), (388, 385, 387, 341), (357, 388, 341, 308), (384, 357, 386), (384, 386, 385), (450, 405, 406, 451), (433, 434, 432, 386), (434, 433, 400), (400, 433, 386, 357), (434, 400, 436, 435), (432, 434, 435), (449, 488, 486, 404), (413, 414, 459, 458), (454, 450, 451, 489), (308, 360, 359, 307), (521, 484, 485, 522), (399, 443, 442, 398), (493, 492, 457, 456), (525, 521, 522, 524), (468, 442, 464, 465), (468, 465, 467, 427), (442, 468, 427, 398), (464, 442, 466), (464, 466, 465), (571, 552, 562, 570), (195, 263, 208, 135), (208, 263, 264, 265), (263, 195, 264), (213, 274, 216, 146), (341, 389, 360, 308), (360, 389, 390, 391), (389, 341, 390), (143, 144, 148), (524, 497, 457), (143, 95, 144), (524, 533, 497), (92, 138, 89, 49), (89, 138, 139, 140), (138, 92, 139), (236, 298, 256, 178), (256, 298, 299, 300), (298, 236, 299), (289, 290, 338, 337), (18, 9, 8, 19), (33, 53, 32, 16), (95, 53, 142, 144), (321, 274, 281, 328), (463, 489, 412, 453), (497, 533, 491, 458), (161, 106, 62, 108), (455, 491, 488, 449), (17, 18, 56), (17, 9, 18), (338, 337, 382, 383), (233, 289, 228), (233, 290, 289), (61, 106, 160, 105), (157, 161, 233, 228), (36, 20, 37, 60), (37, 61, 105, 60), (20, 8, 3, 10), (33, 17, 56, 57), (43, 41, 12, 23), (12, 41, 42, 26), (41, 43, 42), (114, 169, 125, 74), (125, 169, 170, 171), (169, 114, 170), (323, 373, 372, 278), (372, 328, 278), (372, 321, 328), (413, 455, 454, 375), (373, 412, 408, 364), (454, 489, 463, 375), (492, 525, 524, 457), (447, 398, 427, 469), (447, 469, 470, 471), (469, 427, 470), (517, 479, 502, 534), (332, 285, 379), (332, 228, 285), (378, 278, 329), (378, 325, 278), (102, 154, 36), (102, 224, 154), (550, 492, 551), (550, 527, 492), (376, 418, 323), (217, 278, 277, 218), (376, 421, 418), (528, 551, 492), (413, 457, 456, 414), (528, 554, 551), (147, 220, 280, 218), (462, 375, 417), (462, 415, 375), (25, 48, 47, 24), (123, 124, 75, 74), (257, 258, 179, 178), (261, 203, 268, 318), (365, 315, 336, 332), (131, 132, 190, 191), (205, 206, 134, 135), (87, 38, 132, 131), (152, 56, 153), (152, 100, 56), (230, 227, 157), (157, 60, 104, 158), (230, 316, 227), (190, 226, 227, 191), (273, 189, 260, 315), (136, 137, 206, 205), (206, 137, 189, 273), (287, 230, 231, 284), (315, 260, 316, 336), (200, 136, 205, 262), (155, 102, 103, 156), (56, 58, 59, 36), (189, 137, 87, 131), (190, 188, 225, 226), (78, 79, 38, 49), (100, 150, 151, 101), (116, 46, 115, 113), (46, 116, 68), (68, 116, 113), (110, 115, 46, 71), (111, 113, 115, 110), (110, 71, 44, 65), (287, 284, 229, 228), (376, 377, 326, 325), (239, 180, 123, 172), (375, 374, 324, 323), (415, 460, 461, 416), (430, 402, 361, 392), (398, 357, 386, 427), (456, 495, 529, 493), (460, 499, 413), (460, 500, 499), (528, 529, 495, 494), (472, 444, 398, 427), (129, 78, 49, 92), (158, 231, 230, 157), (572, 566, 567, 573), (301, 257, 178, 236), (538, 556, 555, 535), (502, 555, 556, 534), (555, 502, 535), (535, 502, 536, 538), (539, 537, 510, 511), (537, 466, 507, 510), (537, 539, 538, 536), (466, 537, 536, 502), (435, 436, 473, 432), (432, 473, 470, 427), (432, 427, 386), (470, 473, 471), (392, 361, 308, 341), (393, 347, 350, 351), (347, 393, 390, 295), (295, 390, 341), (390, 393, 391), (240, 238, 165, 166), (167, 165, 238, 247), (172, 247, 238, 239), (167, 247, 172, 114), (302, 242, 245, 246), (242, 302, 299, 166), (166, 299, 236), (299, 302, 300), (172, 123, 74, 114), (185, 173, 248, 184), (173, 185, 170, 68), (68, 170, 114), (170, 185, 171), (65, 44, 23, 43), (64, 51, 42, 43), (50, 27, 28, 51), (42, 51, 28, 26), (210, 192, 212, 209), (192, 210, 139, 92), (133, 192, 92), (139, 210, 140), (82, 83, 129, 130), (93, 130, 129, 92), (82, 93, 91, 84), (93, 82, 130), (84, 91, 64), (201, 199, 194, 133), (196, 194, 199, 266), (199, 200, 262, 266), (196, 266, 262, 195), (264, 195, 317, 265), (317, 195, 261), (317, 366, 367, 319), (317, 319, 265), (261, 367, 366), (261, 366, 317), (367, 261, 368, 319), (368, 261, 318), (319, 368, 409, 410), (319, 410, 452), (318, 411, 409, 368), (409, 411, 410), (452, 410, 423, 490), (422, 423, 410, 411), (425, 423, 424, 335), (335, 424, 422, 334), (423, 425, 490), (422, 424, 423), (334, 286, 335), (335, 229, 288), (335, 286, 229), (284, 231, 158, 229), (158, 104, 159, 232), (59, 104, 156, 103), (58, 101, 151, 99), (35, 59, 58, 34), (149, 99, 147, 214), (283, 148, 221), (283, 219, 148), (282, 218, 277, 327), (277, 326, 377, 324), (324, 374, 420, 419), (374, 416, 461, 414), (414, 456, 496, 459), (532, 457, 498), (532, 494, 457), (553, 526, 548), (526, 531, 493), (526, 553, 531), (553, 565, 569), (553, 568, 569), (567, 565, 553, 548), (565, 567, 566), (518, 443, 515), (518, 481, 443), (478, 515, 443), (478, 542, 515), (431, 357, 428, 426), (357, 431, 386), (386, 431, 426), (430, 428, 357, 402), (429, 426, 428, 430), (134, 267, 204), (134, 270, 267), (262, 205, 135, 195), (506, 442, 503, 501), (442, 506, 466), (466, 506, 501), (505, 503, 442, 480), (504, 501, 503, 505), (502, 479, 442, 466), (346, 253, 342, 345), (253, 346, 295), (295, 346, 345), (344, 342, 253, 311), (343, 345, 342, 344), (308, 253, 295, 341), (241, 121, 237, 240), (121, 241, 166), (166, 241, 240), (239, 237, 121, 180), (238, 240, 237, 239), (150, 222, 57), (150, 223, 222), (57, 148, 147, 99), (279, 330, 217), (492, 527, 526, 493), (279, 331, 330), (576, 581, 578, 577), (578, 581, 580, 579), (579, 574, 578), (574, 577, 578), (574, 575, 576, 577), (591, 589, 595, 596), (584, 576, 583, 587), (585, 580, 581, 584), (585, 587, 586, 580), (581, 576, 584), (587, 585, 584), (576, 575, 582, 583), (588, 590, 589, 591), (590, 587, 583, 589), (588, 586, 587, 590), (583, 582, 589), (591, 586, 588), (586, 594, 592, 580), (592, 593, 580), (597, 598, 599, 600), (601, 602, 603, 604), (605, 606, 607, 608), (607, 609, 610, 608), (116, 113, 67, 66), (247, 238, 237, 611), (394, 393, 350, 349), (303, 302, 245, 244), (540, 539, 510, 509), (474, 473, 435, 434), (581, 578, 613, 612), (612, 585, 581), (347, 390, 389, 348), (202, 201, 194, 193), (241, 240, 165, 164), (85, 84, 91, 90), (431, 426, 385, 384), (587, 585, 612, 614), (614, 588, 587), (94, 93, 130, 615), (70, 69, 112, 616), (168, 167, 247, 611), (243, 242, 299, 298), (346, 345, 294, 293), (432, 470, 469, 433), (297, 296, 352, 617), (468, 467, 512, 618), (266, 199, 198, 619), (130, 82, 81, 615), (112, 111, 115, 616), (343, 342, 617, 352), (437, 429, 428, 620), (388, 387, 437, 620), (512, 504, 503, 618), (613, 577, 576, 612), (576, 584, 612), (612, 584, 583, 614), (583, 590, 614), (613, 578, 577), (506, 501, 465, 464), (197, 196, 266, 619), (409, 368, 621, 622), (318, 268, 635, 634, 625, 624, 623, 333, 334, 422, 411), (319, 630, 629, 628, 627, 626, 292, 291, 271, 272), (268, 269, 320, 370, 380, 333, 623, 638, 637, 636, 635), (425, 335, 337, 338, 292, 626, 633, 632, 631, 630, 319, 452, 490), (568, 566, 576, 639), (556, 538, 639, 572), (562, 552, 553, 569, 639, 538, 519, 520, 545, 560)])
me_cube_002.materials.append(mat_material)
me_cube_002.use_remesh_preserve_volume = False
me_cube_002.use_remesh_preserve_attributes = False
me_cube_002.use_mirror_vertex_groups = False
me_cube_002.update()
me_cube_004 = bpy.data.meshes.new('Cube.004')
me_cube_004.from_pydata([(0.8668, -0.08576, 0.1214), (0.3335, -0.08576, 0.1214), (-0.06653, -0.08576, 0.1214), (-0.4665, -0.08576, 0.1214), (-0.1999, -0.08576, 2.121), (-0.3332, -0.08576, 2.121), (-0.9732, -0.08576, 0.1214), (0.7335, -0.08576, 0.1214), (0.869, 0.00617, 0.0147), (0.729, 0.00617, 0.0147), (0.729, 0.006169, 2.215), (0.3368, 0.006169, 2.215), (0.07014, 0.006169, 2.215), (-0.06986, 0.006169, 2.215), (-0.1965, 0.00617, 2.215), (-0.3365, 0.00617, 2.215), (-0.7332, -0.08576, 2.121), (-0.8665, -0.08576, 2.121), (0.6035, 0.006169, 2.215), (0.869, 0.006169, 2.215), (-0.6032, 0.00617, 2.215), (-0.7299, 0.00617, 2.215), (-0.8699, 0.00617, 2.215), (0.4668, -0.08576, 0.1214), (-0.1999, -0.08576, 0.1214), (-0.5999, -0.08576, 0.1214), (-0.8665, -0.08576, 0.1214), (-0.9732, -0.08576, 2.121), (0.4635, 0.00617, 0.0147), (0.3368, 0.00617, 0.0147), (-0.4632, 0.00617, 0.0147), (0.2001, -0.08576, 0.1214), (0.06681, -0.08576, 0.1214), (0.8668, -0.08576, 2.121), (0.6001, -0.08576, 2.121), (0.4668, -0.08576, 2.121), (0.3335, -0.08576, 2.121), (0.2001, -0.08576, 2.121), (-0.06653, -0.08576, 2.121), (-0.4665, -0.08576, 2.121), (-0.5999, -0.08576, 2.121), (0.9735, -0.08576, 0.1214), (0.4635, 0.006169, 2.215), (0.6035, 0.00617, 0.0147), (0.07014, 0.00617, 0.0147), (-0.3365, 0.00617, 0.0147), (-0.6032, 0.00617, 0.0147), (-0.4632, 0.00617, 2.215), (-0.7299, 0.00617, 0.0147), (-0.8699, 0.00617, 0.0147), (0.06681, -0.08576, 2.121), (0.9735, -0.08576, 2.121), (0.7335, -0.08576, 2.121), (0.1968, 0.006169, 2.215), (0.6001, -0.08576, 0.1214), (-0.3332, -0.08576, 0.1214), (-0.7332, -0.08576, 0.1214), (0.1968, 0.00617, 0.0147), (-0.06986, 0.00617, 0.0147), (-0.1965, 0.00617, 0.0147), (0.6068, 0.1081, 2.318), (0.4601, 0.1081, -0.102), (0.6068, 0.1081, -0.102), (0.8712, 0.1081, -0.102), (0.7246, 0.1081, -0.102), (0.3401, 0.1081, -0.102), (0.1935, 0.1081, -0.102), (0.1935, 0.1081, 2.318), (-0.1932, 0.1081, -0.102), (-0.3399, 0.1081, -0.102), (-0.4599, 0.1081, -0.102), (-0.6065, 0.1081, -0.102), (-0.4599, 0.1081, 2.318), (-0.6065, 0.1081, 2.318), (-0.8732, 0.1081, -0.102), (-0.8732, 0.1081, 2.318), (1.0, -0.1119, 2.098), (0.4601, 0.1081, 2.318), (0.8713, 0.1081, 2.318), (0.7246, 0.1081, 2.318), (0.3401, 0.1081, 2.318), (0.07347, 0.1081, 2.318), (-0.07319, 0.1081, 2.318), (-0.1932, 0.1081, 2.318), (-0.3399, 0.1081, 2.318), (-0.7265, 0.1081, 2.318), (1.0, -0.1119, 0.118), (-0.9999, -0.1119, 0.118), (-0.9999, -0.1119, 2.098), (0.9735, -0.001901, 0.008002), (0.9735, -0.001902, 2.208), (-0.9732, -0.001901, 0.008002), (-0.9732, -0.001901, 2.208), (0.07347, 0.1081, -0.102), (-0.07319, 0.1081, -0.102), (-0.7265, 0.1081, -0.102)], [], [(57, 53, 67, 66), (72, 70, 71, 73), (92, 91, 87, 88), (36, 11, 29, 1), (33, 19, 8, 0), (39, 47, 30, 3), (51, 33, 0, 41), (23, 28, 42, 35), (35, 36, 1, 23), (37, 50, 32, 31), (38, 4, 24, 2), (55, 45, 15, 5), (5, 39, 3, 55), (40, 16, 56, 25), (7, 9, 10, 52), (34, 18, 43, 54), (4, 14, 59, 24), (17, 27, 6, 26), (52, 34, 54, 7), (19, 10, 9, 8), (18, 42, 28, 43), (11, 53, 57, 29), (31, 57, 53, 37), (12, 13, 58, 44), (50, 12, 44, 32), (2, 58, 13, 38), (14, 15, 45, 59), (47, 20, 46, 30), (25, 46, 20, 40), (21, 22, 49, 48), (16, 21, 48, 56), (26, 49, 22, 17), (11, 29, 65, 80), (19, 8, 63, 78), (47, 30, 70, 72), (90, 89, 8, 19), (28, 42, 77, 61), (42, 28, 29, 11), (53, 57, 44, 12), (13, 58, 59, 14), (45, 15, 84, 69), (15, 45, 30, 47), (20, 46, 48, 21), (9, 10, 79, 64), (18, 43, 62, 60), (14, 59, 68, 83), (49, 22, 75, 74), (10, 9, 43, 18), (78, 63, 64, 79), (60, 62, 61, 77), (80, 65, 66, 67), (81, 93, 94, 82), (12, 44, 93, 81), (58, 13, 82, 94), (83, 68, 69, 84), (46, 20, 73, 71), (85, 95, 74, 75), (21, 48, 95, 85), (22, 49, 91, 92), (76, 86, 89, 90), (41, 86, 76, 51), (90, 51, 76), (90, 19, 33, 51), (79, 10, 19, 78), (18, 34, 52, 10), (77, 42, 18, 60), (36, 35, 42, 11), (53, 11, 80, 67), (50, 37, 53, 12), (82, 13, 12, 81), (14, 4, 38, 13), (84, 15, 14, 83), (47, 39, 5, 15), (73, 20, 47, 72), (40, 20, 21, 16), (75, 22, 21, 85), (92, 27, 17, 22), (92, 88, 27), (27, 88, 87, 6)])
me_cube_004.materials.append(mat_material)
me_cube_004.use_remesh_preserve_volume = False
me_cube_004.use_remesh_preserve_attributes = False
me_cube_004.use_mirror_vertex_groups = False
me_cube_004.update()
me_cube_003 = bpy.data.meshes.new('Cube.003')
me_cube_003.from_pydata([(-0.1961, 1.017, -0.6373), (-0.3294, 1.017, -0.6373), (0.7365, 1.109, -0.544), (0.3369, 1.109, -0.544), (0.07025, 1.109, -0.544), (-0.06242, 1.109, -0.544), (-0.1964, 1.109, -0.544), (-0.3291, 1.109, -0.544), (-0.7294, 1.017, -0.6373), (-0.8628, 1.017, -0.6373), (-0.8628, 0.4999, -0.1373), (-0.4628, 0.4999, -0.1373), (0.3372, 0.4999, -0.1373), (0.4706, 0.4999, -0.1373), (0.8706, 0.4999, -0.1373), (0.9772, 0.4999, -0.1373), (-0.9694, 0.4999, -0.1373), (0.6036, 1.109, -0.544), (0.8691, 1.109, -0.544), (0.7357, 0.5482, 0.01272), (0.4712, 0.5482, 0.01272), (0.2046, 0.5482, 0.01272), (0.06991, 0.5482, 0.01272), (-0.1968, 0.5482, 0.01272), (-0.5958, 1.109, -0.544), (-0.7298, 1.109, -0.544), (-0.8624, 1.109, -0.544), (0.07058, 0.01746, -0.1373), (-0.3294, 0.01746, -0.1373), (-0.9694, 0.01746, -0.1373), (0.6069, 0.009386, 0.00603), (0.4676, 0.009386, 0.00603), (-0.5961, -1.905, -2.95), (-0.9694, 1.017, -0.6373), (-0.1961, 0.01746, -0.1373), (-0.4628, 0.01746, -0.1373), (-0.5961, 0.01746, -0.1373), (-0.8628, 0.01746, -0.1373), (0.9772, 0.01746, -0.1373), (0.07356, 0.009386, 0.00603), (-0.1931, 0.009386, 0.00603), (-0.4598, 0.009386, 0.00603), (0.8706, 1.017, -0.6373), (0.6039, 1.017, -0.6373), (0.4706, 1.017, -0.6373), (0.3372, 1.017, -0.6373), (0.2039, 1.017, -0.6373), (-0.06275, 1.017, -0.6373), (-0.4628, 1.017, -0.6373), (-0.5961, 1.017, -0.6373), (0.4709, 1.109, -0.544), (-0.4631, 1.109, -0.544), (0.07058, 1.017, -0.6373), (-0.7294, 0.4999, -0.1373), (-0.5961, 0.4999, -0.1373), (-0.3294, 0.4999, -0.1373), (-0.1961, 0.4999, -0.1373), (-0.06275, 0.4999, -0.1373), (0.07058, 0.4999, -0.1373), (0.2039, 0.4999, -0.1373), (0.6039, 0.4999, -0.1373), (0.9772, 1.017, -0.6373), (0.7372, 1.017, -0.6373), (0.7372, 0.4999, -0.1373), (0.8677, 0.5482, 0.01272), (0.6032, 0.5482, 0.01272), (0.2042, 1.109, -0.544), (0.3366, 0.5482, 0.01272), (-0.06209, 0.5482, 0.01272), (-0.3288, 0.5482, 0.01272), (-0.5954, 0.5482, 0.01272), (-0.4634, 0.5482, 0.01272), (-0.8621, 0.5482, 0.01272), (-0.7301, 0.5482, 0.01272), (0.2039, 0.01746, -0.1373), (-0.06275, 0.01746, -0.1373), (0.7372, 0.01746, -0.1373), (0.2009, 0.009386, 0.00603), (-0.3324, 0.009386, 0.00603), (-0.5991, 0.009386, 0.00603), (-0.7264, 0.009386, 0.00603), (0.8706, 0.01746, -0.1373), (0.6039, 0.01746, -0.1373), (0.4706, 0.01746, -0.1373), (0.3372, 0.01746, -0.1373), (-0.7294, 0.01746, -0.1373), (0.8725, 0.009386, 0.00603), (0.7332, 0.009386, 0.00603), (0.3402, 0.009386, 0.00603), (-0.06574, 0.009386, 0.00603), (-0.8657, 0.009386, 0.00603), (0.6106, 1.211, -0.4407), (0.1972, 1.211, -0.4407), (-0.4561, 1.211, -0.4407), (-0.6028, 1.211, -0.4407), (-0.8694, 1.211, -0.4407), (1.004, 0.9913, -0.6607), (1.004, 0.479, -0.1657), (-0.8628, 0.5321, -0.0006649), (-0.7294, 0.5321, -0.0006649), (-0.5961, 0.5321, -0.0006649), (-0.4628, 0.5321, -0.0006649), (-0.3294, 0.5321, -0.0006649), (-0.1961, 0.5321, -0.0006649), (-0.06275, 0.5321, -0.0006649), (0.07058, 0.5321, -0.0006649), (0.2039, 0.5321, -0.0006649), (0.3372, 0.5321, -0.0006649), (0.4706, 0.5321, -0.0006649), (0.6039, 0.5321, -0.0006649), (0.8706, 0.5321, -0.0006649), (0.9772, 0.5321, -0.0006649), (-0.9694, 0.5321, -0.0006649), (0.4639, 1.211, -0.4407), (0.7372, 0.5321, -0.0006649), (0.875, 1.211, -0.4407), (0.875, 0.5851, 0.1643), (0.7284, 1.211, -0.4407), (0.7284, 0.5851, 0.1643), (0.4639, 0.5851, 0.1643), (0.6106, 0.5851, 0.1643), (0.3439, 1.211, -0.4407), (0.1972, 0.5851, 0.1643), (0.3439, 0.5851, 0.1643), (0.07725, 1.211, -0.4407), (-0.06942, 1.211, -0.4407), (-0.06942, 0.5851, 0.1643), (0.07725, 0.5851, 0.1643), (-0.1894, 1.211, -0.4407), (-0.3361, 1.211, -0.4407), (-0.3361, 0.5851, 0.1643), (-0.1894, 0.5851, 0.1643), (-0.6028, 0.5851, 0.1643), (-0.4561, 0.5851, 0.1643), (-0.7228, 1.211, -0.4407), (-0.8694, 0.5851, 0.1643), (-0.7228, 0.5851, 0.1643), (1.004, 0.001315, -0.1657), (-0.9961, 0.001316, -0.1657), (0.9772, 0.001315, -0.0006649), (0.875, 0.001315, 0.1643), (0.1972, 0.001315, 0.1643), (0.07725, 0.001315, 0.1643), (-0.06942, 0.001315, 0.1643), (-0.6028, 0.001316, 0.1643), (-0.9961, 0.9913, -0.6607), (-0.9961, 0.479, -0.1657), (0.9772, 1.101, -0.5507), (-0.9694, 1.101, -0.5507), (-0.9694, 0.001316, -0.0006649), (0.7284, 0.001315, 0.1643), (0.6106, 0.001315, 0.1643), (0.4639, 0.001315, 0.1643), (0.3439, 0.001315, 0.1643), (-0.1894, 0.001315, 0.1643), (-0.3361, 0.001315, 0.1643), (-0.4561, 0.001315, 0.1643), (-0.7228, 0.001316, 0.1643), (-0.8694, 0.001316, 0.1643)], [], [(109, 17, 91, 120), (147, 18, 110, 111), (7, 51, 101, 102), (110, 18, 115, 116), (124, 125, 126, 127), (66, 106, 122, 92), (106, 105, 39, 77), (128, 129, 130, 131), (5, 104, 126, 125), (24, 25, 99, 100), (106, 77, 141, 122), (97, 111, 139, 137), (127, 126, 143, 142), (81, 86, 64, 14), (35, 41, 71, 11), (46, 66, 21, 59), (14, 64, 18, 42), (49, 24, 70, 54), (12, 67, 3, 45), (82, 30, 65, 60), (34, 40, 23, 56), (11, 71, 51, 48), (61, 15, 14, 42), (44, 50, 20, 13), (44, 13, 12, 45), (46, 59, 58, 52), (47, 57, 56, 0), (1, 7, 69, 55), (1, 55, 11, 48), (49, 54, 53, 8), (9, 10, 16, 33), (62, 2, 19, 63), (62, 63, 60, 43), (18, 64, 19, 2), (17, 65, 20, 50), (60, 65, 17, 43), (3, 67, 21, 66), (84, 88, 67, 12), (4, 22, 68, 5), (58, 22, 4, 52), (47, 5, 68, 57), (27, 39, 22, 58), (6, 23, 69, 7), (56, 23, 6, 0), (51, 71, 70, 24), (25, 73, 72, 26), (53, 73, 25, 8), (9, 26, 72, 10), (85, 80, 73, 53), (13, 20, 31, 83), (55, 69, 78, 28), (15, 38, 81, 14), (63, 19, 87, 76), (13, 83, 84, 12), (59, 74, 27, 58), (57, 68, 89, 75), (57, 75, 34, 56), (55, 28, 35, 11), (54, 36, 85, 53), (10, 72, 90, 37), (10, 37, 29, 16), (63, 76, 82, 60), (64, 86, 87, 19), (65, 30, 31, 20), (67, 88, 77, 21), (59, 21, 77, 74), (22, 39, 89, 68), (23, 40, 78, 69), (71, 41, 79, 70), (54, 70, 79, 36), (73, 80, 90, 72), (148, 145, 146, 112), (102, 101, 41, 78), (107, 3, 121, 123), (26, 95, 134, 25), (101, 51, 93, 133), (50, 3, 107, 108), (114, 87, 150, 118), (104, 89, 143, 126), (7, 102, 130, 129), (148, 26, 9, 33), (50, 108, 119, 113), (66, 4, 105, 106), (5, 6, 103, 104), (24, 100, 132, 94), (96, 147, 111, 97), (2, 114, 118, 117), (115, 117, 118, 116), (91, 113, 119, 120), (2, 17, 109, 114), (121, 92, 122, 123), (108, 31, 152, 119), (105, 4, 124, 127), (93, 94, 132, 133), (134, 95, 135, 136), (100, 79, 144, 132), (112, 146, 138, 149), (30, 109, 120, 151), (88, 107, 123, 153), (108, 107, 88, 31), (39, 105, 127, 142), (104, 103, 40, 89), (102, 78, 155, 130), (100, 99, 80, 79), (40, 103, 131, 154), (80, 99, 136, 157), (114, 109, 30, 87), (116, 118, 150, 140), (120, 119, 152, 151), (123, 122, 141, 153), (131, 130, 155, 154), (133, 132, 144, 156), (41, 101, 133, 156), (136, 135, 158, 157), (16, 146, 145, 33), (29, 138, 146, 16), (148, 33, 145), (26, 148, 112, 98), (26, 98, 135, 95), (99, 25, 134, 136), (103, 6, 128, 131), (8, 25, 24, 49), (24, 94, 93, 51), (7, 1, 48, 51), (7, 129, 128, 6), (5, 47, 0, 6), (5, 125, 124, 4), (3, 50, 44, 45), (3, 66, 92, 121), (113, 91, 17, 50), (18, 2, 117, 115), (4, 66, 46, 52), (2, 62, 43, 17), (147, 96, 61), (61, 42, 18, 147), (97, 15, 61, 96), (137, 38, 15, 97), (98, 90, 158, 135), (98, 112, 149, 90), (86, 110, 116, 140), (111, 110, 86, 139)])
me_cube_003.materials.append(mat_material)
me_cube_003.use_remesh_preserve_volume = False
me_cube_003.use_remesh_preserve_attributes = False
me_cube_003.use_mirror_vertex_groups = False
me_cube_003.update()

# ---- objects
ob_body = bpy.data.objects.new('Body', me_cube_002)
ob_bottomlid = bpy.data.objects.new('BottomLid', me_cube_004)
ob_toplid = bpy.data.objects.new('TopLid', me_cube_003)

# ---- transforms, parenting, visibility, modifiers, constraints
ob_body.location = (0.01978, 0.8871, 0.1344)
ob_body.scale = (-2.656, 1.341, 0.65)
ob_body.lock_rotations_4d = False
ob_body.empty_display_type = 'ARROWS'
ob_body.lineart.crease_threshold = 0.0
ob_bottomlid.parent = ob_body
ob_bottomlid.matrix_parent_inverse = Matrix(((-0.3766, 0.0, 0.0, 0.0), (0.0, 0.7458, 0.0, 0.0), (0.0, 0.0, 1.538, 0.1038), (0.0, 0.0, 0.0, 1.0)))
ob_bottomlid.location = (0.0, 1.748, -0.5285)
ob_bottomlid.rotation_euler = (-1.222, 0.0, 0.0)
ob_bottomlid.scale = (-2.656, 1.341, 0.65)
ob_bottomlid.lock_rotations_4d = False
ob_bottomlid.empty_display_type = 'ARROWS'
ob_bottomlid.lineart.crease_threshold = 0.0
ob_toplid.parent = ob_body
ob_toplid.matrix_parent_inverse = Matrix(((-0.3766, 0.0, 0.0, 0.0), (0.0, 0.7458, 0.0, 0.0), (0.0, 0.0, 1.538, 0.1038), (0.0, 0.0, 0.0, 1.0)))
ob_toplid.location = (0.009485, 0.2687, 1.263)
ob_toplid.rotation_euler = (0.8727, 0.0, 0.0)
ob_toplid.scale = (-2.656, 1.341, 0.65)
ob_toplid.lock_rotations_4d = False
ob_toplid.empty_display_type = 'ARROWS'
ob_toplid.lineart.crease_threshold = 0.0

# ---- collection membership
col_collection_1.objects.link(ob_body)
col_collection_1.objects.link(ob_bottomlid)
col_collection_1.objects.link(ob_toplid)

# ---- scene / render settings (as saved in the file)
scene.frame_start = 1; scene.frame_end = 250; scene.frame_set(1)
scene.render.engine = 'BLENDER_EEVEE_NEXT'
scene.render.image_settings.color_mode = 'RGB'
scene.render.image_settings.compression = 90
scene.render.resolution_percentage = 50
scene.render.dither_intensity = 0.0
scene.cycles.use_denoising = False
scene.cycles.samples = 10
scene.cycles.sampling_pattern = 'TABULATED_SOBOL'
scene.cycles.light_sampling_threshold = 0.0
scene.cycles.use_adaptive_sampling = False
scene.cycles.use_light_tree = False
scene.cycles.blur_glossy = 0.0
scene.cycles.volume_bounces = 1
scene.cycles.pixel_filter_type = 'GAUSSIAN'
scene.cycles.sample_clamp_indirect = 0.0
scene.view_settings.view_transform = 'Standard'
bpy.context.view_layer.update()

# ---- added for rendering (the .blend has no active camera and no usable light): camera, sun
cam_auto = bpy.data.cameras.new('AutoCamera')
cam_auto.lens = 50.0
cam_auto.sensor_width = 36.0
cam_auto.clip_end = 1000.0
ob_auto_camera = bpy.data.objects.new('AutoCamera', cam_auto)
scene.collection.objects.link(ob_auto_camera)
ob_auto_camera.location = (7.83447, -7.61212, 6.77864)
ob_auto_camera.rotation_euler = (1.09748, -7.21219e-08, 0.694738)
scene.camera = ob_auto_camera
light_auto_sun = bpy.data.lights.new('AutoSun', 'SUN')
light_auto_sun.energy = 3.0
light_auto_sun.angle = 0.0523599
ob_auto_sun = bpy.data.objects.new('AutoSun', light_auto_sun)
scene.collection.objects.link(ob_auto_sun)
ob_auto_sun.rotation_euler = (0.872665, 0.174533, 0.523599)
bpy.context.view_layer.update()
